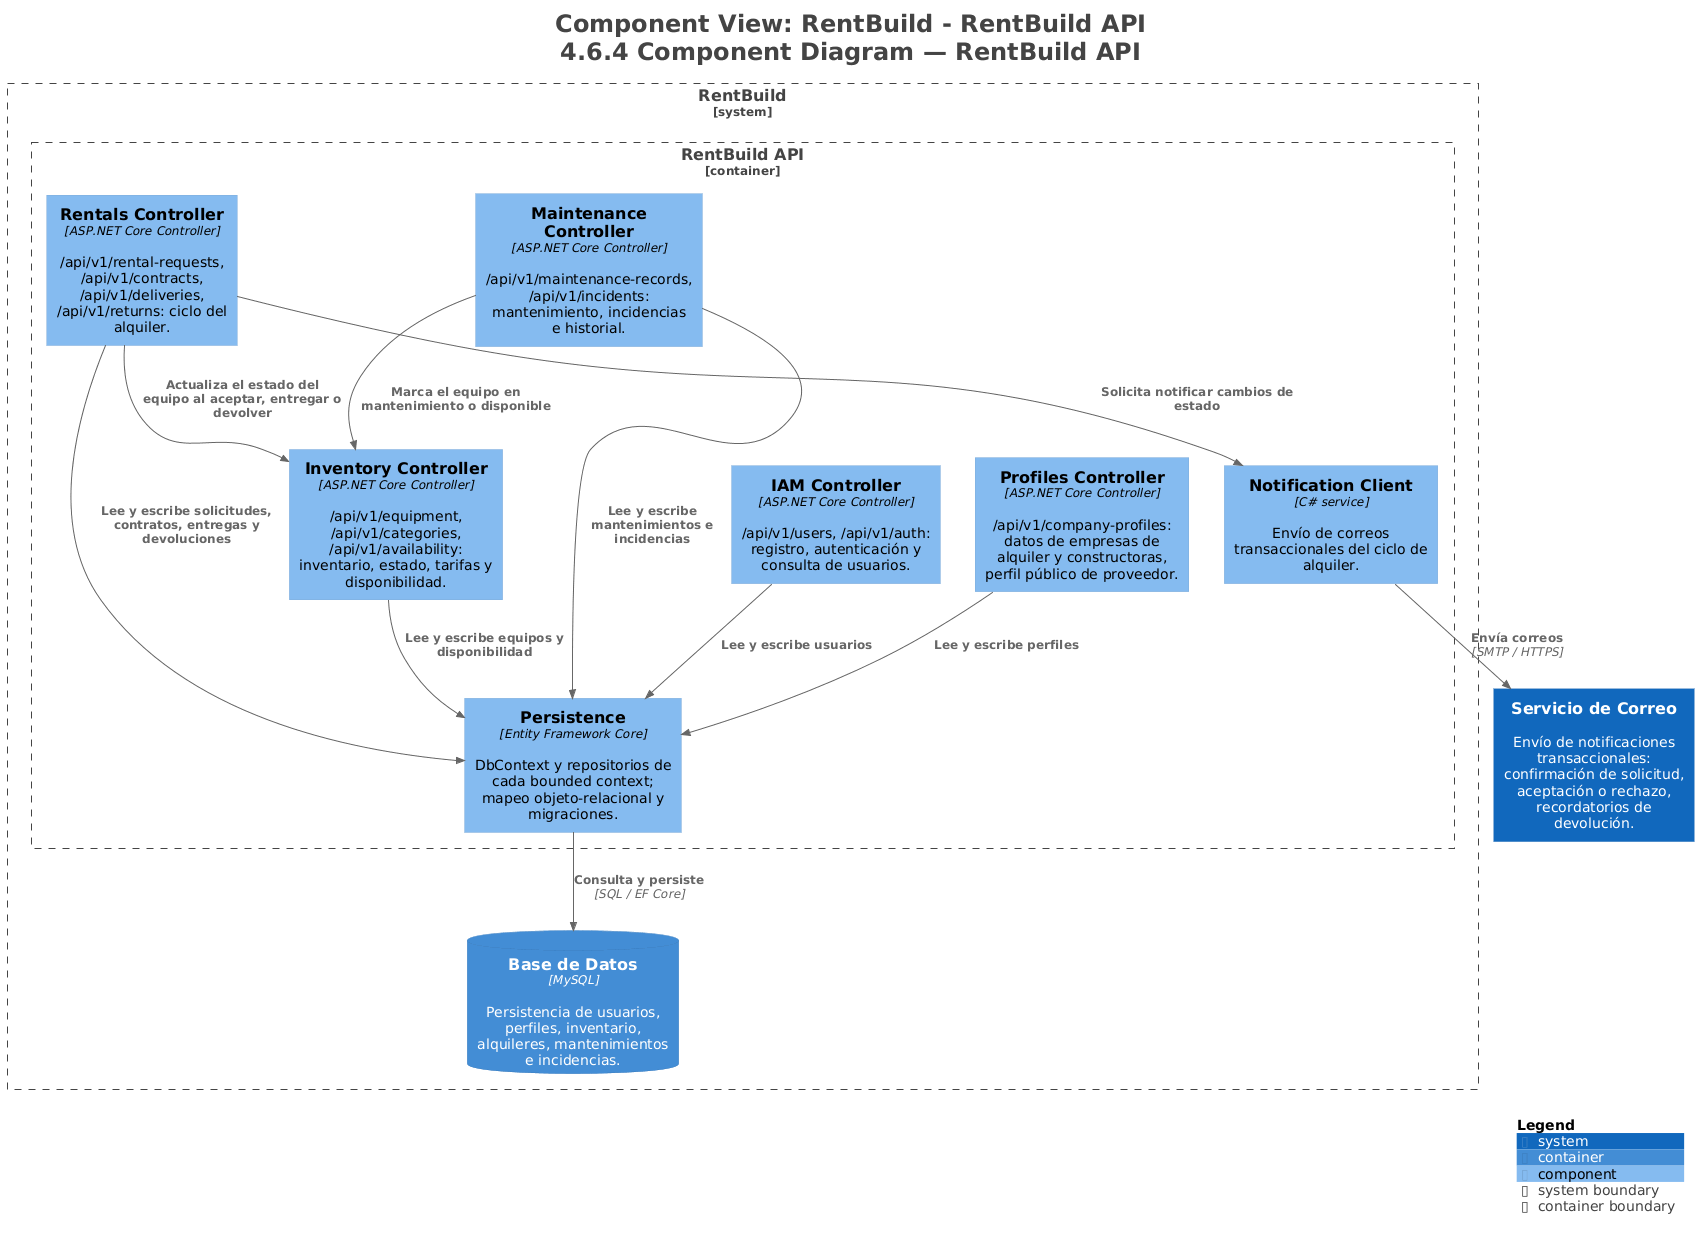

The diagram above was rendered by PlantUML. Its source (embedded in the PNG):
@startuml
title <size:24>Component View: RentBuild - RentBuild API</size>\n<size:24>4.6.4 Component Diagram — RentBuild API</size>

set separator none
top to bottom direction

<style>
  root {
    BackgroundColor: #ffffff
    FontColor: #444444
  }
</style>

!include <C4/C4>
!include <C4/C4_Context>
!include <C4/C4_Container>
!include <C4/C4_Component>

System(ServiciodeCorreo, "Servicio de Correo", $descr="Envío de notificaciones transaccionales: confirmación de solicitud, aceptación o rechazo, recordatorios de devolución.", $tags="", $link="")

System_Boundary("RentBuild_boundary", "RentBuild", $tags="") {
  Container_Boundary("RentBuild.RentBuildAPI_boundary", "RentBuild API", $tags="") {
    Component(RentBuild.RentBuildAPI.IAMController, "IAM Controller", $techn="ASP.NET Core Controller", $descr="/api/v1/users, /api/v1/auth: registro, autenticación y consulta de usuarios.", $tags="", $link="")
    Component(RentBuild.RentBuildAPI.ProfilesController, "Profiles Controller", $techn="ASP.NET Core Controller", $descr="/api/v1/company-profiles: datos de empresas de alquiler y constructoras, perfil público de proveedor.", $tags="", $link="")
    Component(RentBuild.RentBuildAPI.InventoryController, "Inventory Controller", $techn="ASP.NET Core Controller", $descr="/api/v1/equipment, /api/v1/categories, /api/v1/availability: inventario, estado, tarifas y disponibilidad.", $tags="", $link="")
    Component(RentBuild.RentBuildAPI.RentalsController, "Rentals Controller", $techn="ASP.NET Core Controller", $descr="/api/v1/rental-requests, /api/v1/contracts, /api/v1/deliveries, /api/v1/returns: ciclo del alquiler.", $tags="", $link="")
    Component(RentBuild.RentBuildAPI.MaintenanceController, "Maintenance Controller", $techn="ASP.NET Core Controller", $descr="/api/v1/maintenance-records, /api/v1/incidents: mantenimiento, incidencias e historial.", $tags="", $link="")
    Component(RentBuild.RentBuildAPI.Persistence, "Persistence", $techn="Entity Framework Core", $descr="DbContext y repositorios de cada bounded context; mapeo objeto-relacional y migraciones.", $tags="", $link="")
    Component(RentBuild.RentBuildAPI.NotificationClient, "Notification Client", $techn="C# service", $descr="Envío de correos transaccionales del ciclo de alquiler.", $tags="", $link="")
  }

  ContainerDb(RentBuild.BasedeDatos, "Base de Datos", $techn="MySQL", $descr="Persistencia de usuarios, perfiles, inventario, alquileres, mantenimientos e incidencias.", $tags="", $link="")
}

Rel(RentBuild.RentBuildAPI.IAMController, RentBuild.RentBuildAPI.Persistence, "Lee y escribe usuarios", $techn="", $tags="", $link="")
Rel(RentBuild.RentBuildAPI.ProfilesController, RentBuild.RentBuildAPI.Persistence, "Lee y escribe perfiles", $techn="", $tags="", $link="")
Rel(RentBuild.RentBuildAPI.InventoryController, RentBuild.RentBuildAPI.Persistence, "Lee y escribe equipos y disponibilidad", $techn="", $tags="", $link="")
Rel(RentBuild.RentBuildAPI.RentalsController, RentBuild.RentBuildAPI.Persistence, "Lee y escribe solicitudes, contratos, entregas y devoluciones", $techn="", $tags="", $link="")
Rel(RentBuild.RentBuildAPI.MaintenanceController, RentBuild.RentBuildAPI.Persistence, "Lee y escribe mantenimientos e incidencias", $techn="", $tags="", $link="")
Rel(RentBuild.RentBuildAPI.Persistence, RentBuild.BasedeDatos, "Consulta y persiste", $techn="SQL / EF Core", $tags="", $link="")
Rel(RentBuild.RentBuildAPI.RentalsController, RentBuild.RentBuildAPI.InventoryController, "Actualiza el estado del equipo al aceptar, entregar o devolver", $techn="", $tags="", $link="")
Rel(RentBuild.RentBuildAPI.MaintenanceController, RentBuild.RentBuildAPI.InventoryController, "Marca el equipo en mantenimiento o disponible", $techn="", $tags="", $link="")
Rel(RentBuild.RentBuildAPI.RentalsController, RentBuild.RentBuildAPI.NotificationClient, "Solicita notificar cambios de estado", $techn="", $tags="", $link="")
Rel(RentBuild.RentBuildAPI.NotificationClient, ServiciodeCorreo, "Envía correos", $techn="SMTP / HTTPS", $tags="", $link="")

SHOW_LEGEND(true)
hide stereotypes
@enduml